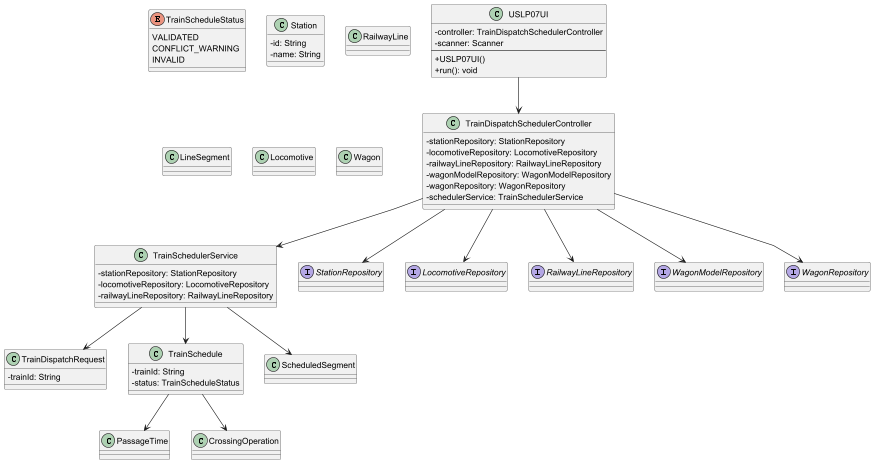

The diagram above was rendered by PlantUML. Its source (embedded in the PNG):
@startuml
skinparam packageStyle rectangle
skinparam shadowing false
skinparam linetype polyline
skinparam classAttributeIconSize 0

' ===================== UI =====================
class USLP07UI {
  - controller: TrainDispatchSchedulerController
  - scanner: Scanner
  --
  + USLP07UI()
  + run(): void
}

' ===================== Controller =====================
class TrainDispatchSchedulerController {
  - stationRepository: StationRepository
  - locomotiveRepository: LocomotiveRepository
  - railwayLineRepository: RailwayLineRepository
  - wagonModelRepository: WagonModelRepository
  - wagonRepository: WagonRepository
  - schedulerService: TrainSchedulerService
}

' ===================== Services =====================
class TrainSchedulerService {
  - stationRepository: StationRepository
  - locomotiveRepository: LocomotiveRepository
  - railwayLineRepository: RailwayLineRepository
}

class TrainDispatchRequest {
  - trainId: String
}

' ===================== Domain - Scheduling =====================
enum TrainScheduleStatus {
  VALIDATED
  CONFLICT_WARNING
  INVALID
}

class TrainSchedule {
  - trainId: String
  - status: TrainScheduleStatus
}

class PassageTime {}
class CrossingOperation {}
class ScheduledSegment {}

' ===================== Domain - Railway =====================
class Station {
  - id: String
  - name: String
}

class RailwayLine {}
class LineSegment {}
class Locomotive {}
class Wagon {}

' ===================== Repositories =====================
interface StationRepository {}
interface LocomotiveRepository {}
interface RailwayLineRepository {}
interface WagonModelRepository {}
interface WagonRepository {}

' ===================== Relações =====================
USLP07UI --> TrainDispatchSchedulerController
TrainDispatchSchedulerController --> TrainSchedulerService

TrainDispatchSchedulerController --> StationRepository
TrainDispatchSchedulerController --> LocomotiveRepository
TrainDispatchSchedulerController --> RailwayLineRepository
TrainDispatchSchedulerController --> WagonRepository
TrainDispatchSchedulerController --> WagonModelRepository

TrainSchedulerService --> TrainSchedule
TrainSchedulerService --> ScheduledSegment
TrainSchedulerService --> TrainDispatchRequest

TrainSchedule --> PassageTime
TrainSchedule --> CrossingOperation

@enduml